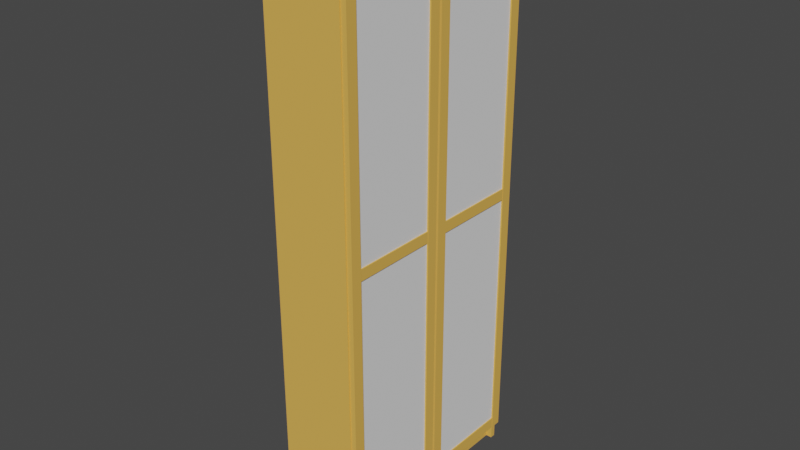 # Source: bookshelf.blend  (saved by Blender 3.3.6; exported with 4.5.12 LTS)
import bpy
from mathutils import Matrix  # noqa: F401  (used for matrix-valued properties, if any)

bpy.ops.wm.read_factory_settings(use_empty=True)
scene = bpy.context.scene
scene.name = 'Scene'

# ---- collections
col_collection = bpy.data.collections.new('Collection'); scene.collection.children.link(col_collection)

# ---- materials (node trees are filled in below, after node groups)
mat_orange = bpy.data.materials.new('orange')
mat_orange.use_transparent_shadow = False
mat_orange.diffuse_color = (0.8, 0.4464, 0.09362, 1.0)
mat_glass = bpy.data.materials.new('glass')
mat_glass.use_transparent_shadow = False
mat_glass.diffuse_color = (0.8, 0.8, 0.8, 0.1)

# ---- material node trees

# ---- world
world_world = bpy.data.worlds.new('World'); scene.world = world_world
world_world.use_nodes = True; world_world.node_tree.nodes.clear()
_N = world_world.node_tree.nodes; _L = world_world.node_tree.links
n0 = _N.new('ShaderNodeOutputWorld'); n0.name = 'World Output'; n0.location = (300, 300)
n1 = _N.new('ShaderNodeBackground'); n1.name = 'Background'; n1.location = (10, 300)
n1.inputs[0].default_value = (0.05088, 0.05088, 0.05088, 1.0)
_L.new(n1.outputs[0], n0.inputs[0])
n0.is_active_output = True
world_world.color = (0.05088, 0.05088, 0.05088)
world_world.use_sun_shadow = False
world_world.sun_shadow_jitter_overblur = 0.0

# ---- meshes
me_cube_001 = bpy.data.meshes.new('Cube.001')
me_cube_001.from_pydata([(-0.1365, -0.38, 0.072), (-0.1365, -0.38, 0.091), (-0.1365, 0.38, 0.072), (-0.1365, 0.38, 0.091), (0.1265, -0.38, 0.072), (0.1265, -0.38, 0.091), (0.1265, 0.38, 0.072), (0.1265, 0.38, 0.091), (0.0905, -0.38, -2.98e-08), (0.0905, -0.38, 0.072), (0.0905, 0.38, -2.98e-08), (0.0905, 0.38, 0.072), (0.1095, -0.38, -2.98e-08), (0.1095, -0.38, 0.072), (0.1095, 0.38, -2.98e-08), (0.1095, 0.38, 0.072), (-0.1365, -0.38, 0.39), (-0.1365, -0.38, 0.409), (-0.1365, 0.38, 0.39), (-0.1365, 0.38, 0.409), (0.1265, -0.38, 0.39), (0.1265, -0.38, 0.409), (0.1265, 0.38, 0.39), (0.1265, 0.38, 0.409), (-0.1365, -0.38, 0.741), (-0.1365, -0.38, 0.76), (-0.1365, 0.38, 0.741), (-0.1365, 0.38, 0.76), (0.1265, -0.38, 0.741), (0.1265, -0.38, 0.76), (0.1265, 0.38, 0.741), (0.1265, 0.38, 0.76), (-0.1365, -0.38, 1.03), (-0.1365, -0.38, 1.049), (-0.1365, 0.38, 1.03), (-0.1365, 0.38, 1.049), (0.1265, -0.38, 1.03), (0.1265, -0.38, 1.049), (0.1265, 0.38, 1.03), (0.1265, 0.38, 1.049), (-0.1365, -0.38, 1.382), (-0.1365, -0.38, 1.401), (-0.1365, 0.38, 1.382), (-0.1365, 0.38, 1.401), (0.1265, -0.38, 1.382), (0.1265, -0.38, 1.401), (0.1265, 0.38, 1.382), (0.1265, 0.38, 1.401), (-0.1365, -0.38, 1.641), (-0.1365, -0.38, 1.66), (-0.1365, 0.38, 1.641), (-0.1365, 0.38, 1.66), (0.1265, -0.38, 1.641), (0.1265, -0.38, 1.66), (0.1265, 0.38, 1.641), (0.1265, 0.38, 1.66), (-0.1365, -0.38, 1.99), (-0.1365, -0.38, 2.009), (-0.1365, 0.38, 1.99), (-0.1365, 0.38, 2.009), (0.1265, -0.38, 1.99), (0.1265, -0.38, 2.009), (0.1265, 0.38, 1.99), (0.1265, 0.38, 2.009), (-0.1315, 0.38, -9.49e-07), (-0.1495, 0.38, 2.014), (-0.1315, 0.399, -9.49e-07), (-0.1495, 0.399, 2.014), (0.1315, 0.38, -9.49e-07), (0.1315, 0.38, 2.014), (0.1315, 0.399, -9.49e-07), (0.1315, 0.399, 2.014), (-0.1495, 0.38, 0.072), (-0.1495, 0.399, 0.072), (0.1315, 0.399, 0.072), (0.1315, 0.38, 0.072), (-0.1347, 0.399, 0.063), (-0.1315, 0.399, 0.054), (-0.1315, 0.399, 0.045), (-0.1315, 0.399, 0.036), (-0.1315, 0.399, 0.027), (-0.1315, 0.399, 0.018), (-0.1315, 0.399, 0.008999), (0.1315, 0.399, 0.063), (0.1315, 0.399, 0.054), (0.1315, 0.399, 0.045), (0.1315, 0.399, 0.036), (0.1315, 0.399, 0.027), (0.1315, 0.399, 0.018), (0.1315, 0.399, 0.008999), (0.1315, 0.38, 0.063), (0.1315, 0.38, 0.054), (0.1315, 0.38, 0.045), (0.1315, 0.38, 0.036), (0.1315, 0.38, 0.027), (0.1315, 0.38, 0.018), (0.1315, 0.38, 0.008999), (-0.1315, 0.38, 0.008999), (-0.1315, 0.38, 0.018), (-0.1315, 0.38, 0.027), (-0.1315, 0.38, 0.036), (-0.1315, 0.38, 0.045), (-0.1315, 0.38, 0.054), (-0.1347, 0.38, 0.063), (-0.1315, -0.399, -2.98e-08), (-0.1495, -0.399, 2.014), (-0.1315, -0.38, -2.98e-08), (-0.1495, -0.38, 2.014), (0.1315, -0.399, -2.98e-08), (0.1315, -0.399, 2.014), (0.1315, -0.38, -2.98e-08), (0.1315, -0.38, 2.014), (-0.1495, -0.399, 0.072), (-0.1495, -0.38, 0.072), (0.1315, -0.38, 0.072), (0.1315, -0.399, 0.072), (-0.1347, -0.38, 0.063), (-0.1315, -0.38, 0.054), (-0.1315, -0.38, 0.045), (-0.1315, -0.38, 0.036), (-0.1315, -0.38, 0.027), (-0.1315, -0.38, 0.018), (-0.1315, -0.38, 0.009), (0.1315, -0.38, 0.063), (0.1315, -0.38, 0.054), (0.1315, -0.38, 0.045), (0.1315, -0.38, 0.036), (0.1315, -0.38, 0.027), (0.1315, -0.38, 0.018), (0.1315, -0.38, 0.009), (0.1315, -0.399, 0.063), (0.1315, -0.399, 0.054), (0.1315, -0.399, 0.045), (0.1315, -0.399, 0.036), (0.1315, -0.399, 0.027), (0.1315, -0.399, 0.018), (0.1315, -0.399, 0.009), (-0.1315, -0.399, 0.009), (-0.1315, -0.399, 0.018), (-0.1315, -0.399, 0.027), (-0.1315, -0.399, 0.036), (-0.1315, -0.399, 0.045), (-0.1315, -0.399, 0.054), (-0.1347, -0.399, 0.063), (-0.1375, -0.38, 0.072), (-0.1375, -0.38, 2.009), (-0.1375, 0.38, 0.072), (-0.1375, 0.38, 2.009), (-0.1365, -0.38, 0.072), (-0.1365, -0.38, 2.009), (-0.1365, 0.38, 0.072), (-0.1365, 0.38, 2.009), (0.1325, 0.044, 0.072), (0.1325, 0.044, 0.112), (0.1325, 0.355, 0.072), (0.1325, 0.355, 0.112), (0.1495, 0.044, 0.072), (0.1495, 0.044, 0.112), (0.1495, 0.355, 0.072), (0.1495, 0.355, 0.112), (0.1368, 0.044, 0.112), (0.1368, 0.355, 0.112), (0.1453, 0.355, 0.112), (0.1453, 0.044, 0.112), (0.1368, 0.044, 1.01), (0.1368, 0.355, 1.01), (0.1453, 0.355, 1.01), (0.1453, 0.044, 1.01), (0.1325, 0.044, 1.01), (0.1325, 0.355, 1.01), (0.1495, 0.355, 1.01), (0.1495, 0.044, 1.01), (0.1325, 0.044, 1.05), (0.1325, 0.355, 1.05), (0.1495, 0.355, 1.05), (0.1495, 0.044, 1.05), (0.1368, 0.044, 1.05), (0.1368, 0.355, 1.05), (0.1453, 0.355, 1.05), (0.1453, 0.044, 1.05), (0.1368, 0.044, 1.97), (0.1368, 0.355, 1.97), (0.1453, 0.355, 1.97), (0.1453, 0.044, 1.97), (0.1325, 0.044, 1.97), (0.1325, 0.355, 1.97), (0.1495, 0.355, 1.97), (0.1495, 0.044, 1.97), (0.1325, 0.044, 2.01), (0.1325, 0.355, 2.01), (0.1495, 0.355, 2.01), (0.1495, 0.044, 2.01), (0.1325, 0.005, 0.072), (0.1325, 0.005, 0.112), (0.1325, 0.394, 0.112), (0.1325, 0.394, 0.072), (0.1495, 0.394, 0.072), (0.1495, 0.394, 0.112), (0.1495, 0.005, 0.112), (0.1495, 0.005, 0.072), (0.1315, 0.044, 0.072), (0.1315, 0.044, 0.112), (0.1315, 0.355, 0.112), (0.1315, 0.355, 0.072), (0.1505, 0.355, 0.112), (0.1505, 0.355, 0.072), (0.1505, 0.044, 0.112), (0.1505, 0.044, 0.072), (0.1315, 0.005, 0.072), (0.1315, 0.005, 0.112), (0.1315, 0.394, 0.112), (0.1315, 0.394, 0.072), (0.1505, 0.394, 0.112), (0.1505, 0.394, 0.072), (0.1505, 0.005, 0.112), (0.1505, 0.005, 0.072), (0.1325, 0.355, 2.01), (0.1495, 0.355, 2.01), (0.1495, 0.044, 2.01), (0.1325, 0.044, 2.01), (0.1325, 0.394, 2.01), (0.1495, 0.394, 2.01), (0.1495, 0.005, 2.01), (0.1325, 0.005, 2.01), (0.1505, 0.394, 2.01), (0.1505, 0.355, 2.01), (0.1315, 0.044, 2.01), (0.1315, 0.005, 2.01), (0.1505, 0.005, 2.01), (0.1505, 0.044, 2.01), (0.1315, 0.394, 2.01), (0.1315, 0.355, 2.01), (0.1325, -0.355, 0.072), (0.1325, -0.355, 0.112), (0.1325, -0.044, 0.072), (0.1325, -0.044, 0.112), (0.1495, -0.355, 0.072), (0.1495, -0.355, 0.112), (0.1495, -0.044, 0.072), (0.1495, -0.044, 0.112), (0.1368, -0.355, 0.112), (0.1368, -0.044, 0.112), (0.1453, -0.044, 0.112), (0.1453, -0.355, 0.112), (0.1368, -0.355, 1.01), (0.1368, -0.044, 1.01), (0.1453, -0.044, 1.01), (0.1453, -0.355, 1.01), (0.1325, -0.355, 1.01), (0.1325, -0.044, 1.01), (0.1495, -0.044, 1.01), (0.1495, -0.355, 1.01), (0.1325, -0.355, 1.05), (0.1325, -0.044, 1.05), (0.1495, -0.044, 1.05), (0.1495, -0.355, 1.05), (0.1368, -0.355, 1.05), (0.1368, -0.044, 1.05), (0.1453, -0.044, 1.05), (0.1453, -0.355, 1.05), (0.1368, -0.355, 1.97), (0.1368, -0.044, 1.97), (0.1453, -0.044, 1.97), (0.1453, -0.355, 1.97), (0.1325, -0.355, 1.97), (0.1325, -0.044, 1.97), (0.1495, -0.044, 1.97), (0.1495, -0.355, 1.97), (0.1325, -0.355, 2.01), (0.1325, -0.044, 2.01), (0.1495, -0.044, 2.01), (0.1495, -0.355, 2.01), (0.1325, -0.394, 0.072), (0.1325, -0.394, 0.112), (0.1325, -0.005, 0.112), (0.1325, -0.005, 0.072), (0.1495, -0.005, 0.072), (0.1495, -0.005, 0.112), (0.1495, -0.394, 0.112), (0.1495, -0.394, 0.072), (0.1315, -0.355, 0.072), (0.1315, -0.355, 0.112), (0.1315, -0.044, 0.112), (0.1315, -0.044, 0.072), (0.1505, -0.044, 0.112), (0.1505, -0.044, 0.072), (0.1505, -0.355, 0.112), (0.1505, -0.355, 0.072), (0.1315, -0.394, 0.072), (0.1315, -0.394, 0.112), (0.1315, -0.005, 0.112), (0.1315, -0.005, 0.072), (0.1505, -0.005, 0.112), (0.1505, -0.005, 0.072), (0.1505, -0.394, 0.112), (0.1505, -0.394, 0.072), (0.1325, -0.044, 2.01), (0.1495, -0.044, 2.01), (0.1495, -0.355, 2.01), (0.1325, -0.355, 2.01), (0.1325, -0.005, 2.01), (0.1495, -0.005, 2.01), (0.1495, -0.394, 2.01), (0.1325, -0.394, 2.01), (0.1505, -0.005, 2.01), (0.1505, -0.044, 2.01), (0.1315, -0.355, 2.01), (0.1315, -0.394, 2.01), (0.1505, -0.394, 2.01), (0.1505, -0.355, 2.01), (0.1315, -0.005, 2.01), (0.1315, -0.044, 2.01)], [], [(0, 1, 3, 2), (2, 3, 7, 6), (6, 7, 5, 4), (4, 5, 1, 0), (2, 6, 4, 0), (7, 3, 1, 5), (8, 9, 11, 10), (10, 11, 15, 14), (14, 15, 13, 12), (12, 13, 9, 8), (10, 14, 12, 8), (15, 11, 9, 13), (16, 17, 19, 18), (18, 19, 23, 22), (22, 23, 21, 20), (20, 21, 17, 16), (18, 22, 20, 16), (23, 19, 17, 21), (24, 25, 27, 26), (26, 27, 31, 30), (30, 31, 29, 28), (28, 29, 25, 24), (26, 30, 28, 24), (31, 27, 25, 29), (32, 33, 35, 34), (34, 35, 39, 38), (38, 39, 37, 36), (36, 37, 33, 32), (34, 38, 36, 32), (39, 35, 33, 37), (40, 41, 43, 42), (42, 43, 47, 46), (46, 47, 45, 44), (44, 45, 41, 40), (42, 46, 44, 40), (47, 43, 41, 45), (48, 49, 51, 50), (50, 51, 55, 54), (54, 55, 53, 52), (52, 53, 49, 48), (50, 54, 52, 48), (55, 51, 49, 53), (56, 57, 59, 58), (58, 59, 63, 62), (62, 63, 61, 60), (60, 61, 57, 56), (58, 62, 60, 56), (63, 59, 57, 61), (72, 65, 67, 73), (73, 67, 71, 74), (74, 71, 69, 75), (75, 69, 65, 72), (66, 70, 68, 64), (71, 67, 65, 69), (90, 75, 72, 103), (83, 74, 75, 90), (76, 73, 74, 83), (103, 72, 73, 76), (64, 97, 82, 66), (97, 98, 81, 82), (98, 99, 80, 81), (99, 100, 79, 80), (100, 101, 78, 79), (101, 102, 77, 78), (102, 103, 76, 77), (66, 82, 89, 70), (82, 81, 88, 89), (81, 80, 87, 88), (80, 79, 86, 87), (79, 78, 85, 86), (78, 77, 84, 85), (77, 76, 83, 84), (70, 89, 96, 68), (89, 88, 95, 96), (88, 87, 94, 95), (87, 86, 93, 94), (86, 85, 92, 93), (85, 84, 91, 92), (84, 83, 90, 91), (68, 96, 97, 64), (96, 95, 98, 97), (95, 94, 99, 98), (94, 93, 100, 99), (93, 92, 101, 100), (92, 91, 102, 101), (91, 90, 103, 102), (112, 105, 107, 113), (113, 107, 111, 114), (114, 111, 109, 115), (115, 109, 105, 112), (106, 110, 108, 104), (111, 107, 105, 109), (130, 115, 112, 143), (123, 114, 115, 130), (116, 113, 114, 123), (143, 112, 113, 116), (104, 137, 122, 106), (137, 138, 121, 122), (138, 139, 120, 121), (139, 140, 119, 120), (140, 141, 118, 119), (141, 142, 117, 118), (142, 143, 116, 117), (106, 122, 129, 110), (122, 121, 128, 129), (121, 120, 127, 128), (120, 119, 126, 127), (119, 118, 125, 126), (118, 117, 124, 125), (117, 116, 123, 124), (110, 129, 136, 108), (129, 128, 135, 136), (128, 127, 134, 135), (127, 126, 133, 134), (126, 125, 132, 133), (125, 124, 131, 132), (124, 123, 130, 131), (108, 136, 137, 104), (136, 135, 138, 137), (135, 134, 139, 138), (134, 133, 140, 139), (133, 132, 141, 140), (132, 131, 142, 141), (131, 130, 143, 142), (144, 145, 147, 146), (146, 147, 151, 150), (150, 151, 149, 148), (148, 149, 145, 144), (146, 150, 148, 144), (151, 147, 145, 149), (152, 153, 155, 154), (158, 154, 195, 196), (158, 159, 157, 156), (158, 196, 213, 205), (154, 158, 156, 152), (159, 155, 161, 162), (163, 162, 166, 167), (157, 159, 162, 163), (155, 153, 160, 161), (153, 157, 163, 160), (164, 167, 171, 168), (161, 160, 164, 165), (160, 163, 167, 164), (162, 161, 165, 166), (171, 170, 174, 175), (166, 165, 169, 170), (167, 166, 170, 171), (165, 164, 168, 169), (175, 174, 178, 179), (169, 168, 172, 173), (168, 171, 175, 172), (170, 169, 173, 174), (176, 179, 183, 180), (173, 172, 176, 177), (172, 175, 179, 176), (174, 173, 177, 178), (183, 182, 186, 187), (178, 177, 181, 182), (179, 178, 182, 183), (177, 176, 180, 181), (185, 184, 188, 189), (181, 180, 184, 185), (180, 183, 187, 184), (182, 181, 185, 186), (190, 189, 188, 191), (184, 187, 191, 188), (186, 185, 189, 190), (187, 186, 190, 191), (195, 194, 197, 196), (199, 198, 193, 192), (157, 153, 219, 218), (152, 192, 208, 200), (198, 214, 228, 222), (192, 193, 209, 208), (156, 157, 206, 207), (152, 156, 199, 192), (204, 205, 213, 212), (207, 206, 214, 215), (203, 202, 210, 211), (201, 200, 208, 209), (194, 195, 211, 210), (154, 155, 202, 203), (153, 201, 226, 219), (195, 154, 203, 211), (210, 202, 231, 230), (196, 197, 212, 213), (159, 158, 205, 204), (193, 198, 222, 223), (198, 199, 215, 214), (199, 156, 207, 215), (153, 152, 200, 201), (212, 197, 221, 224), (218, 219, 223, 222), (216, 217, 221, 220), (221, 217, 225, 224), (223, 219, 226, 227), (218, 222, 228, 229), (216, 220, 230, 231), (206, 157, 218, 229), (204, 212, 224, 225), (155, 159, 217, 216), (197, 194, 220, 221), (194, 210, 230, 220), (202, 155, 216, 231), (209, 193, 223, 227), (201, 209, 227, 226), (214, 206, 229, 228), (159, 204, 225, 217), (232, 233, 235, 234), (238, 234, 275, 276), (238, 239, 237, 236), (238, 276, 293, 285), (234, 238, 236, 232), (239, 235, 241, 242), (243, 242, 246, 247), (237, 239, 242, 243), (235, 233, 240, 241), (233, 237, 243, 240), (244, 247, 251, 248), (241, 240, 244, 245), (240, 243, 247, 244), (242, 241, 245, 246), (251, 250, 254, 255), (246, 245, 249, 250), (247, 246, 250, 251), (245, 244, 248, 249), (255, 254, 258, 259), (249, 248, 252, 253), (248, 251, 255, 252), (250, 249, 253, 254), (256, 259, 263, 260), (253, 252, 256, 257), (252, 255, 259, 256), (254, 253, 257, 258), (263, 262, 266, 267), (258, 257, 261, 262), (259, 258, 262, 263), (257, 256, 260, 261), (265, 264, 268, 269), (261, 260, 264, 265), (260, 263, 267, 264), (262, 261, 265, 266), (270, 269, 268, 271), (264, 267, 271, 268), (266, 265, 269, 270), (267, 266, 270, 271), (275, 274, 277, 276), (279, 278, 273, 272), (237, 233, 299, 298), (232, 272, 288, 280), (278, 294, 308, 302), (272, 273, 289, 288), (236, 237, 286, 287), (232, 236, 279, 272), (284, 285, 293, 292), (287, 286, 294, 295), (283, 282, 290, 291), (281, 280, 288, 289), (274, 275, 291, 290), (234, 235, 282, 283), (233, 281, 306, 299), (275, 234, 283, 291), (290, 282, 311, 310), (276, 277, 292, 293), (239, 238, 285, 284), (273, 278, 302, 303), (278, 279, 295, 294), (279, 236, 287, 295), (233, 232, 280, 281), (292, 277, 301, 304), (298, 299, 303, 302), (296, 297, 301, 300), (301, 297, 305, 304), (303, 299, 306, 307), (298, 302, 308, 309), (296, 300, 310, 311), (286, 237, 298, 309), (284, 292, 304, 305), (235, 239, 297, 296), (277, 274, 300, 301), (274, 290, 310, 300), (282, 235, 296, 311), (289, 273, 303, 307), (281, 289, 307, 306), (294, 286, 309, 308), (239, 284, 305, 297)])
me_cube_001.polygons.foreach_set('material_index', [0, 0, 0, 0, 0, 0, 0, 0, 0, 0, 0, 0, 0, 0, 0, 0, 0, 0, 0, 0, 0, 0, 0, 0, 0, 0, 0, 0, 0, 0, 0, 0, 0, 0, 0, 0, 0, 0, 0, 0, 0, 0, 0, 0, 0, 0, 0, 0, 0, 0, 0, 0, 0, 0, 0, 0, 0, 0, 0, 0, 0, 0, 0, 0, 0, 0, 0, 0, 0, 0, 0, 0, 0, 0, 0, 0, 0, 0, 0, 0, 0, 0, 0, 0, 0, 0, 0, 0, 0, 0, 0, 0, 0, 0, 0, 0, 0, 0, 0, 0, 0, 0, 0, 0, 0, 0, 0, 0, 0, 0, 0, 0, 0, 0, 0, 0, 0, 0, 0, 0, 0, 0, 0, 0, 0, 0, 0, 0, 0, 0, 0, 0, 0, 0, 0, 0, 1, 0, 0, 0, 0, 1, 0, 0, 0, 0, 0, 0, 0, 0, 0, 0, 0, 0, 0, 0, 0, 0, 1, 1, 0, 0, 0, 0, 0, 0, 0, 0, 0, 0, 0, 0, 0, 0, 0, 0, 0, 0, 0, 0, 0, 0, 0, 0, 0, 0, 0, 0, 0, 0, 0, 0, 0, 0, 0, 0, 0, 0, 0, 0, 0, 0, 0, 0, 0, 0, 0, 0, 0, 0, 0, 0, 0, 0, 1, 0, 0, 0, 0, 1, 0, 0, 0, 0, 0, 0, 0, 0, 0, 0, 0, 0, 0, 0, 0, 0, 1, 1, 0, 0, 0, 0, 0, 0, 0, 0, 0, 0, 0, 0, 0, 0, 0, 0, 0, 0, 0, 0, 0, 0, 0, 0, 0, 0, 0, 0, 0, 0, 0, 0, 0, 0, 0, 0, 0, 0, 0, 0, 0, 0, 0, 0, 0, 0, 0, 0])
_uv = me_cube_001.uv_layers.new(name='UVMap')
_uv.uv.foreach_set('vector', [0.375, 0.0, 0.625, 0.0, 0.625, 0.25, 0.375, 0.25, 0.375, 0.25, 0.625, 0.25, 0.625, 0.5, 0.375, 0.5, 0.375, 0.5, 0.625, 0.5, 0.625, 0.75, 0.375, 0.75, 0.375, 0.75, 0.625, 0.75, 0.625, 1.0, 0.375, 1.0, 0.125, 0.5, 0.375, 0.5, 0.375, 0.75, 0.125, 0.75, 0.625, 0.5, 0.875, 0.5, 0.875, 0.75, 0.625, 0.75, 0.375, 0.0, 0.625, 0.0, 0.625, 0.25, 0.375, 0.25, 0.375, 0.25, 0.625, 0.25, 0.625, 0.5, 0.375, 0.5, 0.375, 0.5, 0.625, 0.5, 0.625, 0.75, 0.375, 0.75, 0.375, 0.75, 0.625, 0.75, 0.625, 1.0, 0.375, 1.0, 0.125, 0.5, 0.375, 0.5, 0.375, 0.75, 0.125, 0.75, 0.625, 0.5, 0.875, 0.5, 0.875, 0.75, 0.625, 0.75, 0.375, 0.0, 0.625, 0.0, 0.625, 0.25, 0.375, 0.25, 0.375, 0.25, 0.625, 0.25, 0.625, 0.5, 0.375, 0.5, 0.375, 0.5, 0.625, 0.5, 0.625, 0.75, 0.375, 0.75, 0.375, 0.75, 0.625, 0.75, 0.625, 1.0, 0.375, 1.0, 0.125, 0.5, 0.375, 0.5, 0.375, 0.75, 0.125, 0.75, 0.625, 0.5, 0.875, 0.5, 0.875, 0.75, 0.625, 0.75, 0.375, 0.0, 0.625, 0.0, 0.625, 0.25, 0.375, 0.25, 0.375, 0.25, 0.625, 0.25, 0.625, 0.5, 0.375, 0.5, 0.375, 0.5, 0.625, 0.5, 0.625, 0.75, 0.375, 0.75, 0.375, 0.75, 0.625, 0.75, 0.625, 1.0, 0.375, 1.0, 0.125, 0.5, 0.375, 0.5, 0.375, 0.75, 0.125, 0.75, 0.625, 0.5, 0.875, 0.5, 0.875, 0.75, 0.625, 0.75, 0.375, 0.0, 0.625, 0.0, 0.625, 0.25, 0.375, 0.25, 0.375, 0.25, 0.625, 0.25, 0.625, 0.5, 0.375, 0.5, 0.375, 0.5, 0.625, 0.5, 0.625, 0.75, 0.375, 0.75, 0.375, 0.75, 0.625, 0.75, 0.625, 1.0, 0.375, 1.0, 0.125, 0.5, 0.375, 0.5, 0.375, 0.75, 0.125, 0.75, 0.625, 0.5, 0.875, 0.5, 0.875, 0.75, 0.625, 0.75, 0.375, 0.0, 0.625, 0.0, 0.625, 0.25, 0.375, 0.25, 0.375, 0.25, 0.625, 0.25, 0.625, 0.5, 0.375, 0.5, 0.375, 0.5, 0.625, 0.5, 0.625, 0.75, 0.375, 0.75, 0.375, 0.75, 0.625, 0.75, 0.625, 1.0, 0.375, 1.0, 0.125, 0.5, 0.375, 0.5, 0.375, 0.75, 0.125, 0.75, 0.625, 0.5, 0.875, 0.5, 0.875, 0.75, 0.625, 0.75, 0.375, 0.0, 0.625, 0.0, 0.625, 0.25, 0.375, 0.25, 0.375, 0.25, 0.625, 0.25, 0.625, 0.5, 0.375, 0.5, 0.375, 0.5, 0.625, 0.5, 0.625, 0.75, 0.375, 0.75, 0.375, 0.75, 0.625, 0.75, 0.625, 1.0, 0.375, 1.0, 0.125, 0.5, 0.375, 0.5, 0.375, 0.75, 0.125, 0.75, 0.625, 0.5, 0.875, 0.5, 0.875, 0.75, 0.625, 0.75, 0.375, 0.0, 0.625, 0.0, 0.625, 0.25, 0.375, 0.25, 0.375, 0.25, 0.625, 0.25, 0.625, 0.5, 0.375, 0.5, 0.375, 0.5, 0.625, 0.5, 0.625, 0.75, 0.375, 0.75, 0.375, 0.75, 0.625, 0.75, 0.625, 1.0, 0.375, 1.0, 0.125, 0.5, 0.375, 0.5, 0.375, 0.75, 0.125, 0.75, 0.625, 0.5, 0.875, 0.5, 0.875, 0.75, 0.625, 0.75, 0.3839, 0.0, 0.625, 0.0, 0.625, 0.25, 0.3839, 0.25, 0.3839, 0.25, 0.625, 0.25, 0.625, 0.5, 0.3839, 0.5, 0.3839, 0.5, 0.625, 0.5, 0.625, 0.75, 0.3839, 0.75, 0.3839, 0.75, 0.625, 0.75, 0.625, 1.0, 0.3839, 1.0, 0.125, 0.5, 0.375, 0.5, 0.375, 0.75, 0.125, 0.75, 0.625, 0.5, 0.875, 0.5, 0.875, 0.75, 0.625, 0.75, 0.3828, 0.75, 0.3839, 0.75, 0.3839, 1.0, 0.3828, 1.0, 0.3828, 0.5, 0.3839, 0.5, 0.3839, 0.75, 0.3828, 0.75, 0.3828, 0.25, 0.3839, 0.25, 0.3839, 0.5, 0.3828, 0.5, 0.3828, 0.0, 0.3839, 0.0, 0.3839, 0.25, 0.3828, 0.25, 0.375, 0.0, 0.3761, 0.0, 0.3761, 0.25, 0.375, 0.25, 0.3761, 0.0, 0.3772, 0.0, 0.3772, 0.25, 0.3761, 0.25, 0.3772, 0.0, 0.3784, 0.0, 0.3784, 0.25, 0.3772, 0.25, 0.3784, 0.0, 0.3795, 0.0, 0.3795, 0.25, 0.3784, 0.25, 0.3795, 0.0, 0.3806, 0.0, 0.3806, 0.25, 0.3795, 0.25, 0.3806, 0.0, 0.3817, 0.0, 0.3817, 0.25, 0.3806, 0.25, 0.3817, 0.0, 0.3828, 0.0, 0.3828, 0.25, 0.3817, 0.25, 0.375, 0.25, 0.3761, 0.25, 0.3761, 0.5, 0.375, 0.5, 0.3761, 0.25, 0.3772, 0.25, 0.3772, 0.5, 0.3761, 0.5, 0.3772, 0.25, 0.3784, 0.25, 0.3784, 0.5, 0.3772, 0.5, 0.3784, 0.25, 0.3795, 0.25, 0.3795, 0.5, 0.3784, 0.5, 0.3795, 0.25, 0.3806, 0.25, 0.3806, 0.5, 0.3795, 0.5, 0.3806, 0.25, 0.3817, 0.25, 0.3817, 0.5, 0.3806, 0.5, 0.3817, 0.25, 0.3828, 0.25, 0.3828, 0.5, 0.3817, 0.5, 0.375, 0.5, 0.3761, 0.5, 0.3761, 0.75, 0.375, 0.75, 0.3761, 0.5, 0.3772, 0.5, 0.3772, 0.75, 0.3761, 0.75, 0.3772, 0.5, 0.3784, 0.5, 0.3784, 0.75, 0.3772, 0.75, 0.3784, 0.5, 0.3795, 0.5, 0.3795, 0.75, 0.3784, 0.75, 0.3795, 0.5, 0.3806, 0.5, 0.3806, 0.75, 0.3795, 0.75, 0.3806, 0.5, 0.3817, 0.5, 0.3817, 0.75, 0.3806, 0.75, 0.3817, 0.5, 0.3828, 0.5, 0.3828, 0.75, 0.3817, 0.75, 0.375, 0.75, 0.3761, 0.75, 0.3761, 1.0, 0.375, 1.0, 0.3761, 0.75, 0.3772, 0.75, 0.3772, 1.0, 0.3761, 1.0, 0.3772, 0.75, 0.3784, 0.75, 0.3784, 1.0, 0.3772, 1.0, 0.3784, 0.75, 0.3795, 0.75, 0.3795, 1.0, 0.3784, 1.0, 0.3795, 0.75, 0.3806, 0.75, 0.3806, 1.0, 0.3795, 1.0, 0.3806, 0.75, 0.3817, 0.75, 0.3817, 1.0, 0.3806, 1.0, 0.3817, 0.75, 0.3828, 0.75, 0.3828, 1.0, 0.3817, 1.0, 0.3839, 0.0, 0.625, 0.0, 0.625, 0.25, 0.3839, 0.25, 0.3839, 0.25, 0.625, 0.25, 0.625, 0.5, 0.3839, 0.5, 0.3839, 0.5, 0.625, 0.5, 0.625, 0.75, 0.3839, 0.75, 0.3839, 0.75, 0.625, 0.75, 0.625, 1.0, 0.3839, 1.0, 0.125, 0.5, 0.375, 0.5, 0.375, 0.75, 0.125, 0.75, 0.625, 0.5, 0.875, 0.5, 0.875, 0.75, 0.625, 0.75, 0.3828, 0.75, 0.3839, 0.75, 0.3839, 1.0, 0.3828, 1.0, 0.3828, 0.5, 0.3839, 0.5, 0.3839, 0.75, 0.3828, 0.75, 0.3828, 0.25, 0.3839, 0.25, 0.3839, 0.5, 0.3828, 0.5, 0.3828, 0.0, 0.3839, 0.0, 0.3839, 0.25, 0.3828, 0.25, 0.375, 0.0, 0.3761, 0.0, 0.3761, 0.25, 0.375, 0.25, 0.3761, 0.0, 0.3772, 0.0, 0.3772, 0.25, 0.3761, 0.25, 0.3772, 0.0, 0.3784, 0.0, 0.3784, 0.25, 0.3772, 0.25, 0.3784, 0.0, 0.3795, 0.0, 0.3795, 0.25, 0.3784, 0.25, 0.3795, 0.0, 0.3806, 0.0, 0.3806, 0.25, 0.3795, 0.25, 0.3806, 0.0, 0.3817, 0.0, 0.3817, 0.25, 0.3806, 0.25, 0.3817, 0.0, 0.3828, 0.0, 0.3828, 0.25, 0.3817, 0.25, 0.375, 0.25, 0.3761, 0.25, 0.3761, 0.5, 0.375, 0.5, 0.3761, 0.25, 0.3772, 0.25, 0.3772, 0.5, 0.3761, 0.5, 0.3772, 0.25, 0.3784, 0.25, 0.3784, 0.5, 0.3772, 0.5, 0.3784, 0.25, 0.3795, 0.25, 0.3795, 0.5, 0.3784, 0.5, 0.3795, 0.25, 0.3806, 0.25, 0.3806, 0.5, 0.3795, 0.5, 0.3806, 0.25, 0.3817, 0.25, 0.3817, 0.5, 0.3806, 0.5, 0.3817, 0.25, 0.3828, 0.25, 0.3828, 0.5, 0.3817, 0.5, 0.375, 0.5, 0.3761, 0.5, 0.3761, 0.75, 0.375, 0.75, 0.3761, 0.5, 0.3772, 0.5, 0.3772, 0.75, 0.3761, 0.75, 0.3772, 0.5, 0.3784, 0.5, 0.3784, 0.75, 0.3772, 0.75, 0.3784, 0.5, 0.3795, 0.5, 0.3795, 0.75, 0.3784, 0.75, 0.3795, 0.5, 0.3806, 0.5, 0.3806, 0.75, 0.3795, 0.75, 0.3806, 0.5, 0.3817, 0.5, 0.3817, 0.75, 0.3806, 0.75, 0.3817, 0.5, 0.3828, 0.5, 0.3828, 0.75, 0.3817, 0.75, 0.375, 0.75, 0.3761, 0.75, 0.3761, 1.0, 0.375, 1.0, 0.3761, 0.75, 0.3772, 0.75, 0.3772, 1.0, 0.3761, 1.0, 0.3772, 0.75, 0.3784, 0.75, 0.3784, 1.0, 0.3772, 1.0, 0.3784, 0.75, 0.3795, 0.75, 0.3795, 1.0, 0.3784, 1.0, 0.3795, 0.75, 0.3806, 0.75, 0.3806, 1.0, 0.3795, 1.0, 0.3806, 0.75, 0.3817, 0.75, 0.3817, 1.0, 0.3806, 1.0, 0.3817, 0.75, 0.3828, 0.75, 0.3828, 1.0, 0.3817, 1.0, 0.375, 0.0, 0.625, 0.0, 0.625, 0.25, 0.375, 0.25, 0.375, 0.25, 0.625, 0.25, 0.625, 0.5, 0.375, 0.5, 0.375, 0.5, 0.625, 0.5, 0.625, 0.75, 0.375, 0.75, 0.375, 0.75, 0.625, 0.75, 0.625, 1.0, 0.375, 1.0, 0.125, 0.5, 0.375, 0.5, 0.375, 0.75, 0.125, 0.75, 0.625, 0.5, 0.875, 0.5, 0.875, 0.75, 0.625, 0.75, 0.375, 0.0, 0.625, 0.0, 0.625, 0.25, 0.375, 0.25, 0.375, 0.5, 0.125, 0.5, 0.125, 0.5, 0.375, 0.5, 0.375, 0.5, 0.625, 0.5, 0.625, 0.75, 0.375, 0.75, 0.375, 0.5, 0.375, 0.5, 0.375, 0.5, 0.375, 0.5, 0.125, 0.5, 0.375, 0.5, 0.375, 0.75, 0.125, 0.75, 0.625, 0.5, 0.625, 0.25, 0.625, 0.25, 0.625, 0.5, 0.625, 0.75, 0.625, 0.5, 0.625, 0.5, 0.625, 0.75, 0.625, 0.75, 0.625, 0.5, 0.625, 0.5, 0.625, 0.75, 0.625, 0.25, 0.625, 0.0, 0.625, 0.0, 0.625, 0.25, 0.625, 1.0, 0.625, 0.75, 0.625, 0.75, 0.625, 1.0, 0.625, 1.0, 0.625, 0.75, 0.625, 0.75, 0.625, 1.0, 0.625, 0.25, 0.625, 0.0, 0.625, 0.0, 0.625, 0.25, 0.625, 1.0, 0.625, 0.75, 0.625, 0.75, 0.625, 1.0, 0.625, 0.5, 0.625, 0.25, 0.625, 0.25, 0.625, 0.5, 0.625, 0.75, 0.625, 0.5, 0.625, 0.5, 0.625, 0.75, 0.625, 0.5, 0.625, 0.25, 0.625, 0.25, 0.625, 0.5, 0.625, 0.75, 0.625, 0.5, 0.625, 0.5, 0.625, 0.75, 0.625, 0.25, 0.625, 0.0, 0.625, 0.0, 0.625, 0.25, 0.625, 0.75, 0.625, 0.5, 0.625, 0.5, 0.625, 0.75, 0.625, 0.25, 0.625, 0.0, 0.625, 0.0, 0.625, 0.25, 0.625, 1.0, 0.625, 0.75, 0.625, 0.75, 0.625, 1.0, 0.625, 0.5, 0.625, 0.25, 0.625, 0.25, 0.625, 0.5, 0.625, 1.0, 0.625, 0.75, 0.625, 0.75, 0.625, 1.0, 0.625, 0.25, 0.625, 0.0, 0.625, 0.0, 0.625, 0.25, 0.625, 1.0, 0.625, 0.75, 0.625, 0.75, 0.625, 1.0, 0.625, 0.5, 0.625, 0.25, 0.625, 0.25, 0.625, 0.5, 0.625, 0.75, 0.625, 0.5, 0.625, 0.5, 0.625, 0.75, 0.625, 0.5, 0.625, 0.25, 0.625, 0.25, 0.625, 0.5, 0.625, 0.75, 0.625, 0.5, 0.625, 0.5, 0.625, 0.75, 0.625, 0.25, 0.625, 0.0, 0.625, 0.0, 0.625, 0.25, 0.625, 0.25, 0.625, 0.0, 0.625, 0.0, 0.625, 0.25, 0.625, 0.25, 0.625, 0.0, 0.625, 0.0, 0.625, 0.25, 0.625, 1.0, 0.625, 0.75, 0.625, 0.75, 0.625, 1.0, 0.625, 0.5, 0.625, 0.25, 0.625, 0.25, 0.625, 0.5, 0.625, 0.5, 0.875, 0.5, 0.875, 0.75, 0.625, 0.75, 0.625, 1.0, 0.625, 0.75, 0.625, 0.75, 0.625, 1.0, 0.625, 0.5, 0.625, 0.25, 0.625, 0.25, 0.625, 0.5, 0.625, 0.75, 0.625, 0.5, 0.625, 0.5, 0.625, 0.75, 0.375, 0.25, 0.625, 0.25, 0.625, 0.5, 0.375, 0.5, 0.375, 0.75, 0.625, 0.75, 0.625, 1.0, 0.375, 1.0, 0.625, 0.75, 0.625, 1.0, 0.625, 1.0, 0.625, 0.75, 0.125, 0.75, 0.125, 0.75, 0.125, 0.75, 0.125, 0.75, 0.625, 0.75, 0.625, 0.75, 0.625, 0.75, 0.625, 0.75, 0.375, 1.0, 0.625, 1.0, 0.625, 1.0, 0.375, 1.0, 0.375, 0.75, 0.625, 0.75, 0.625, 0.75, 0.375, 0.75, 0.125, 0.75, 0.375, 0.75, 0.375, 0.75, 0.125, 0.75, 0.625, 0.5, 0.375, 0.5, 0.375, 0.5, 0.625, 0.5, 0.375, 0.75, 0.625, 0.75, 0.625, 0.75, 0.375, 0.75, 0.375, 0.25, 0.625, 0.25, 0.625, 0.25, 0.375, 0.25, 0.625, 0.0, 0.375, 0.0, 0.375, 0.0, 0.625, 0.0, 0.625, 0.25, 0.375, 0.25, 0.375, 0.25, 0.625, 0.25, 0.375, 0.25, 0.625, 0.25, 0.625, 0.25, 0.375, 0.25, 0.625, 0.0, 0.625, 0.0, 0.625, 0.0, 0.625, 0.0, 0.125, 0.5, 0.125, 0.5, 0.125, 0.5, 0.125, 0.5, 0.625, 0.25, 0.625, 0.25, 0.625, 0.25, 0.625, 0.25, 0.375, 0.5, 0.625, 0.5, 0.625, 0.5, 0.375, 0.5, 0.625, 0.5, 0.375, 0.5, 0.375, 0.5, 0.625, 0.5, 0.625, 1.0, 0.625, 0.75, 0.625, 0.75, 0.625, 1.0, 0.625, 0.75, 0.375, 0.75, 0.375, 0.75, 0.625, 0.75, 0.375, 0.75, 0.375, 0.75, 0.375, 0.75, 0.375, 0.75, 0.625, 0.0, 0.375, 0.0, 0.375, 0.0, 0.625, 0.0, 0.625, 0.5, 0.625, 0.5, 0.625, 0.5, 0.625, 0.5, 0.625, 0.75, 0.625, 1.0, 0.625, 1.0, 0.625, 0.75, 0.625, 0.25, 0.625, 0.5, 0.625, 0.5, 0.625, 0.25, 0.625, 0.5, 0.625, 0.5, 0.625, 0.5, 0.625, 0.5, 0.625, 1.0, 0.625, 1.0, 0.625, 1.0, 0.625, 1.0, 0.625, 0.75, 0.625, 0.75, 0.625, 0.75, 0.625, 0.75, 0.625, 0.25, 0.625, 0.25, 0.625, 0.25, 0.625, 0.25, 0.625, 0.75, 0.625, 0.75, 0.625, 0.75, 0.625, 0.75, 0.625, 0.5, 0.625, 0.5, 0.625, 0.5, 0.625, 0.5, 0.625, 0.25, 0.625, 0.5, 0.625, 0.5, 0.625, 0.25, 0.625, 0.5, 0.625, 0.25, 0.625, 0.25, 0.625, 0.5, 0.625, 0.25, 0.625, 0.25, 0.625, 0.25, 0.625, 0.25, 0.625, 0.25, 0.625, 0.25, 0.625, 0.25, 0.625, 0.25, 0.625, 1.0, 0.625, 1.0, 0.625, 1.0, 0.625, 1.0, 0.625, 0.0, 0.625, 0.0, 0.625, 0.0, 0.625, 0.0, 0.625, 0.75, 0.625, 0.75, 0.625, 0.75, 0.625, 0.75, 0.625, 0.5, 0.625, 0.5, 0.625, 0.5, 0.625, 0.5, 0.375, 0.0, 0.625, 0.0, 0.625, 0.25, 0.375, 0.25, 0.375, 0.5, 0.125, 0.5, 0.125, 0.5, 0.375, 0.5, 0.375, 0.5, 0.625, 0.5, 0.625, 0.75, 0.375, 0.75, 0.375, 0.5, 0.375, 0.5, 0.375, 0.5, 0.375, 0.5, 0.125, 0.5, 0.375, 0.5, 0.375, 0.75, 0.125, 0.75, 0.625, 0.5, 0.625, 0.25, 0.625, 0.25, 0.625, 0.5, 0.625, 0.75, 0.625, 0.5, 0.625, 0.5, 0.625, 0.75, 0.625, 0.75, 0.625, 0.5, 0.625, 0.5, 0.625, 0.75, 0.625, 0.25, 0.625, 0.0, 0.625, 0.0, 0.625, 0.25, 0.625, 1.0, 0.625, 0.75, 0.625, 0.75, 0.625, 1.0, 0.625, 1.0, 0.625, 0.75, 0.625, 0.75, 0.625, 1.0, 0.625, 0.25, 0.625, 0.0, 0.625, 0.0, 0.625, 0.25, 0.625, 1.0, 0.625, 0.75, 0.625, 0.75, 0.625, 1.0, 0.625, 0.5, 0.625, 0.25, 0.625, 0.25, 0.625, 0.5, 0.625, 0.75, 0.625, 0.5, 0.625, 0.5, 0.625, 0.75, 0.625, 0.5, 0.625, 0.25, 0.625, 0.25, 0.625, 0.5, 0.625, 0.75, 0.625, 0.5, 0.625, 0.5, 0.625, 0.75, 0.625, 0.25, 0.625, 0.0, 0.625, 0.0, 0.625, 0.25, 0.625, 0.75, 0.625, 0.5, 0.625, 0.5, 0.625, 0.75, 0.625, 0.25, 0.625, 0.0, 0.625, 0.0, 0.625, 0.25, 0.625, 1.0, 0.625, 0.75, 0.625, 0.75, 0.625, 1.0, 0.625, 0.5, 0.625, 0.25, 0.625, 0.25, 0.625, 0.5, 0.625, 1.0, 0.625, 0.75, 0.625, 0.75, 0.625, 1.0, 0.625, 0.25, 0.625, 0.0, 0.625, 0.0, 0.625, 0.25, 0.625, 1.0, 0.625, 0.75, 0.625, 0.75, 0.625, 1.0, 0.625, 0.5, 0.625, 0.25, 0.625, 0.25, 0.625, 0.5, 0.625, 0.75, 0.625, 0.5, 0.625, 0.5, 0.625, 0.75, 0.625, 0.5, 0.625, 0.25, 0.625, 0.25, 0.625, 0.5, 0.625, 0.75, 0.625, 0.5, 0.625, 0.5, 0.625, 0.75, 0.625, 0.25, 0.625, 0.0, 0.625, 0.0, 0.625, 0.25, 0.625, 0.25, 0.625, 0.0, 0.625, 0.0, 0.625, 0.25, 0.625, 0.25, 0.625, 0.0, 0.625, 0.0, 0.625, 0.25, 0.625, 1.0, 0.625, 0.75, 0.625, 0.75, 0.625, 1.0, 0.625, 0.5, 0.625, 0.25, 0.625, 0.25, 0.625, 0.5, 0.625, 0.5, 0.875, 0.5, 0.875, 0.75, 0.625, 0.75, 0.625, 1.0, 0.625, 0.75, 0.625, 0.75, 0.625, 1.0, 0.625, 0.5, 0.625, 0.25, 0.625, 0.25, 0.625, 0.5, 0.625, 0.75, 0.625, 0.5, 0.625, 0.5, 0.625, 0.75, 0.375, 0.25, 0.625, 0.25, 0.625, 0.5, 0.375, 0.5, 0.375, 0.75, 0.625, 0.75, 0.625, 1.0, 0.375, 1.0, 0.625, 0.75, 0.625, 1.0, 0.625, 1.0, 0.625, 0.75, 0.125, 0.75, 0.125, 0.75, 0.125, 0.75, 0.125, 0.75, 0.625, 0.75, 0.625, 0.75, 0.625, 0.75, 0.625, 0.75, 0.375, 1.0, 0.625, 1.0, 0.625, 1.0, 0.375, 1.0, 0.375, 0.75, 0.625, 0.75, 0.625, 0.75, 0.375, 0.75, 0.125, 0.75, 0.375, 0.75, 0.375, 0.75, 0.125, 0.75, 0.625, 0.5, 0.375, 0.5, 0.375, 0.5, 0.625, 0.5, 0.375, 0.75, 0.625, 0.75, 0.625, 0.75, 0.375, 0.75, 0.375, 0.25, 0.625, 0.25, 0.625, 0.25, 0.375, 0.25, 0.625, 0.0, 0.375, 0.0, 0.375, 0.0, 0.625, 0.0, 0.625, 0.25, 0.375, 0.25, 0.375, 0.25, 0.625, 0.25, 0.375, 0.25, 0.625, 0.25, 0.625, 0.25, 0.375, 0.25, 0.625, 0.0, 0.625, 0.0, 0.625, 0.0, 0.625, 0.0, 0.125, 0.5, 0.125, 0.5, 0.125, 0.5, 0.125, 0.5, 0.625, 0.25, 0.625, 0.25, 0.625, 0.25, 0.625, 0.25, 0.375, 0.5, 0.625, 0.5, 0.625, 0.5, 0.375, 0.5, 0.625, 0.5, 0.375, 0.5, 0.375, 0.5, 0.625, 0.5, 0.625, 1.0, 0.625, 0.75, 0.625, 0.75, 0.625, 1.0, 0.625, 0.75, 0.375, 0.75, 0.375, 0.75, 0.625, 0.75, 0.375, 0.75, 0.375, 0.75, 0.375, 0.75, 0.375, 0.75, 0.625, 0.0, 0.375, 0.0, 0.375, 0.0, 0.625, 0.0, 0.625, 0.5, 0.625, 0.5, 0.625, 0.5, 0.625, 0.5, 0.625, 0.75, 0.625, 1.0, 0.625, 1.0, 0.625, 0.75, 0.625, 0.25, 0.625, 0.5, 0.625, 0.5, 0.625, 0.25, 0.625, 0.5, 0.625, 0.5, 0.625, 0.5, 0.625, 0.5, 0.625, 1.0, 0.625, 1.0, 0.625, 1.0, 0.625, 1.0, 0.625, 0.75, 0.625, 0.75, 0.625, 0.75, 0.625, 0.75, 0.625, 0.25, 0.625, 0.25, 0.625, 0.25, 0.625, 0.25, 0.625, 0.75, 0.625, 0.75, 0.625, 0.75, 0.625, 0.75, 0.625, 0.5, 0.625, 0.5, 0.625, 0.5, 0.625, 0.5, 0.625, 0.25, 0.625, 0.5, 0.625, 0.5, 0.625, 0.25, 0.625, 0.5, 0.625, 0.25, 0.625, 0.25, 0.625, 0.5, 0.625, 0.25, 0.625, 0.25, 0.625, 0.25, 0.625, 0.25, 0.625, 0.25, 0.625, 0.25, 0.625, 0.25, 0.625, 0.25, 0.625, 1.0, 0.625, 1.0, 0.625, 1.0, 0.625, 1.0, 0.625, 0.0, 0.625, 0.0, 0.625, 0.0, 0.625, 0.0, 0.625, 0.75, 0.625, 0.75, 0.625, 0.75, 0.625, 0.75, 0.625, 0.5, 0.625, 0.5, 0.625, 0.5, 0.625, 0.5])
me_cube_001.materials.append(mat_orange)
me_cube_001.materials.append(mat_glass)
me_cube_001.update()

# ---- objects
ob_cube = bpy.data.objects.new('Cube', me_cube_001)

# ---- transforms, parenting, visibility, modifiers, constraints
ob_cube.location = (0.0, 0.0, 0.0)

# ---- collection membership
col_collection.objects.link(ob_cube)

# ---- scene / render settings (as saved in the file)
scene.frame_start = 1; scene.frame_end = 250; scene.frame_set(1)
scene.render.engine = 'BLENDER_EEVEE_NEXT'
scene.cycles.sampling_pattern = 'TABULATED_SOBOL'
scene.cycles.use_light_tree = False
scene.view_settings.view_transform = 'Filmic'
bpy.context.view_layer.update()

# ---- added for rendering (the .blend has no active camera and no usable light): camera, sun
cam_auto = bpy.data.cameras.new('AutoCamera')
cam_auto.lens = 50.0
cam_auto.sensor_width = 36.0
cam_auto.clip_end = 1000.0
ob_auto_camera = bpy.data.objects.new('AutoCamera', cam_auto)
scene.collection.objects.link(ob_auto_camera)
ob_auto_camera.location = (2.02397, -2.42817, 2.62578)
ob_auto_camera.rotation_euler = (1.09748, -7.21219e-08, 0.694738)
scene.camera = ob_auto_camera
light_auto_sun = bpy.data.lights.new('AutoSun', 'SUN')
light_auto_sun.energy = 3.0
light_auto_sun.angle = 0.0523599
ob_auto_sun = bpy.data.objects.new('AutoSun', light_auto_sun)
scene.collection.objects.link(ob_auto_sun)
ob_auto_sun.rotation_euler = (0.872665, 0.174533, 0.523599)
bpy.context.view_layer.update()

